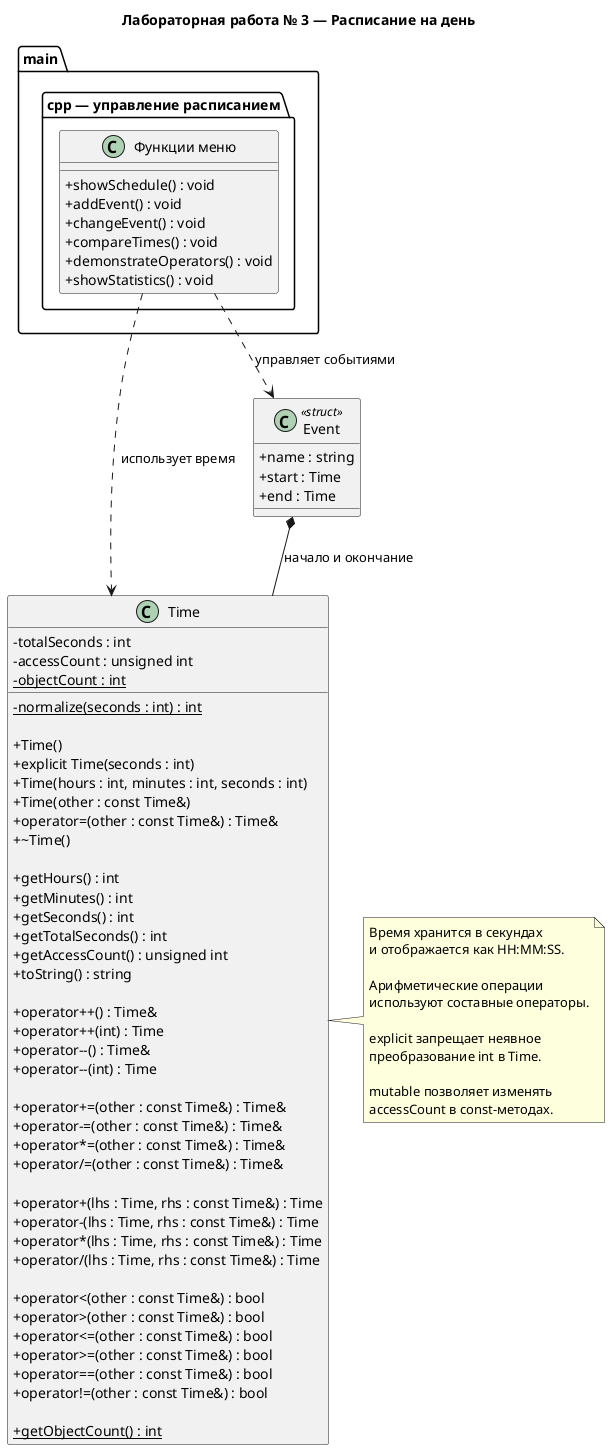

The diagram above was rendered by PlantUML. Its source (embedded in the PNG):
@startuml
title Лабораторная работа № 3 — Расписание на день

skinparam classAttributeIconSize 0
skinparam shadowing false

class Time {
    - totalSeconds : int
    - accessCount : unsigned int
    {static} - objectCount : int

    - {static} normalize(seconds : int) : int

    + Time()
    + explicit Time(seconds : int)
    + Time(hours : int, minutes : int, seconds : int)
    + Time(other : const Time&)
    + operator=(other : const Time&) : Time&
    + ~Time()

    + getHours() : int
    + getMinutes() : int
    + getSeconds() : int
    + getTotalSeconds() : int
    + getAccessCount() : unsigned int
    + toString() : string

    + operator++() : Time&
    + operator++(int) : Time
    + operator--() : Time&
    + operator--(int) : Time

    + operator+=(other : const Time&) : Time&
    + operator-=(other : const Time&) : Time&
    + operator*=(other : const Time&) : Time&
    + operator/=(other : const Time&) : Time&

    + operator+(lhs : Time, rhs : const Time&) : Time
    + operator-(lhs : Time, rhs : const Time&) : Time
    + operator*(lhs : Time, rhs : const Time&) : Time
    + operator/(lhs : Time, rhs : const Time&) : Time

    + operator<(other : const Time&) : bool
    + operator>(other : const Time&) : bool
    + operator<=(other : const Time&) : bool
    + operator>=(other : const Time&) : bool
    + operator==(other : const Time&) : bool
    + operator!=(other : const Time&) : bool

    + {static} getObjectCount() : int
}

class Event <<struct>> {
    + name : string
    + start : Time
    + end : Time
}

package "main.cpp — управление расписанием" {
    class "Функции меню" as Menu {
        + showSchedule() : void
        + addEvent() : void
        + changeEvent() : void
        + compareTimes() : void
        + demonstrateOperators() : void
        + showStatistics() : void
    }
}

Event *-- Time : начало и окончание
Menu ..> Event : управляет событиями
Menu ..> Time : использует время

note right of Time
  Время хранится в секундах
  и отображается как HH:MM:SS.

  Арифметические операции
  используют составные операторы.

  explicit запрещает неявное
  преобразование int в Time.

  mutable позволяет изменять
  accessCount в const-методах.
end note

@enduml